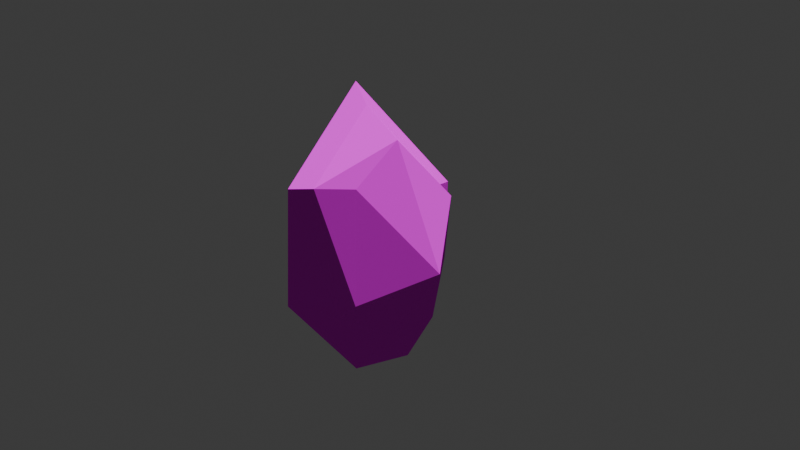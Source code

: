 # Source: Piedra_2.blend  (saved by Blender 5.2.45; exported with 4.5.12 LTS)
import bpy
from mathutils import Matrix  # noqa: F401  (used for matrix-valued properties, if any)

bpy.ops.wm.read_factory_settings(use_empty=True)
scene = bpy.context.scene
scene.name = 'Scene'

# ---- collections
col_collection = bpy.data.collections.new('Collection'); scene.collection.children.link(col_collection)

# ---- images (referenced by path relative to the original .blend; pixels are not part of the script)
import os
ASSET_DIR = os.environ.get("B2B_ASSET_DIR", "")  # directory of the original .blend (textures are referenced by path, not embedded)
HERE = os.path.dirname(os.path.abspath(__file__))  # packed textures are extracted next to this script under _unpacked/

def load_image(name, relpath, width, height, colorspace="sRGB"):
    """Load a texture the original file referenced (path relative to the .blend, or extracted next to this script)."""
    p = next((c for c in (os.path.join(HERE, relpath), os.path.join(ASSET_DIR, relpath)) if relpath and os.path.exists(c)), "")
    if p:
        img = bpy.data.images.load(p, check_existing=True)
        img.name = name
    else:  # same state as the original file: an image datablock whose file is absent (Cycles renders it pink)
        img = bpy.data.images.new(name, width, height)
        img.source = "FILE"
        img.filepath = "//" + (relpath or name)
    img.colorspace_settings.name = colorspace
    return img
img_piedra_2_textura_png = load_image('piedra 2 textura.png', 'piedra 2 textura.png', 1024, 1024, 'sRGB')

# ---- materials (node trees are filled in below, after node groups)
mat_material_001 = bpy.data.materials.new('Material.001')

# ---- material node trees
mat_material_001.use_nodes = True; mat_material_001.node_tree.nodes.clear()
_N = mat_material_001.node_tree.nodes; _L = mat_material_001.node_tree.links
n0 = _N.new('ShaderNodeBsdfPrincipled'); n0.name = 'Principled BSDF'; n0.location = (-200, 100)
n0.inputs[1].default_value = 0.3036
n0.inputs[2].default_value = 1.0
n0.inputs[3].default_value = 1.0
n0.inputs[10].default_value = 0.005
n1 = _N.new('ShaderNodeOutputMaterial'); n1.name = 'Material Output'; n1.location = (200, 100)
n2 = _N.new('ShaderNodeTexImage'); n2.name = 'Image Texture'; n2.location = (-490, 80)
n2.image = img_piedra_2_textura_png
_L.new(n0.outputs[0], n1.inputs[0])
_L.new(n2.outputs[0], n0.inputs[0])
n1.is_active_output = True

# ---- world
world_world = bpy.data.worlds.new('World'); scene.world = world_world
world_world.use_nodes = True; world_world.node_tree.nodes.clear()
_N = world_world.node_tree.nodes; _L = world_world.node_tree.links
n0 = _N.new('ShaderNodeOutputWorld'); n0.name = 'World Output'; n0.location = (200, 100)
n1 = _N.new('ShaderNodeBackground'); n1.name = 'Background'; n1.location = (-200, 100)
n1.inputs[0].default_value = (0.05088, 0.05088, 0.05088, 1.0)
_L.new(n1.outputs[0], n0.inputs[0])
n0.is_active_output = True
world_world.color = (0.05088, 0.05088, 0.05088)
world_world.sun_shadow_jitter_overblur = 0.0

# ---- cameras
cam_camera = bpy.data.cameras.new('Camera')

# ---- lights
light_sun = bpy.data.lights.new('Sun', 'SUN')
light_sun.energy = 5.61

# ---- meshes
me_icosphere = bpy.data.meshes.new('Icosphere')
me_icosphere.from_pydata([(-0.02105, 0.01464, -0.7893), (-0.2702, -0.6077, -0.3554), (-0.6892, -0.00848, -0.3467), (-0.2135, 0.6942, -0.3546), (0.5629, 0.4328, -0.3467), (-0.7236, -0.5257, 0.4472), (-0.5371, 0.3366, 0.3497), (0.288, 1.037, 0.2893), (0.8944, 0.0, 0.4472), (-0.01549, -0.005726, 1.108), (0.8025, -0.2828, -0.03385), (0.2073, -0.9401, -0.4407), (0.434, -0.3153, -0.6685), (0.7236, -0.1049, -0.4472), (0.567, -1.168, -0.05294), (0.7656, -0.7298, 0.3968), (0.2766, -0.628, 0.7454), (-0.1238, -0.7206, 0.4472), (0.7741, -0.1807, 0.4392), (-0.1534, -0.8546, -0.268), (-0.496, -0.6048, 0.4497), (0.05454, -0.2099, 0.9572)], [], [(0, 1, 2), (0, 2, 3), (0, 3, 4), (2, 1, 5), (3, 2, 6), (4, 3, 7), (2, 5, 6), (3, 6, 7), (4, 7, 8), (6, 5, 9), (7, 6, 9), (8, 7, 9), (10, 11, 12, 13), (14, 15, 16, 17), (10, 15, 14, 11), (13, 12, 0, 4), (0, 12, 11, 1), (10, 13, 4, 8), (10, 8, 18, 15), (1, 11, 14, 19), (19, 14, 17, 20), (20, 17, 16, 21), (21, 18, 8, 9), (16, 15, 18, 21), (5, 20, 21, 9), (1, 19, 20, 5)])
_uv = me_icosphere.uv_layers.new(name='UVMap')
_uv.uv.foreach_set('vector', [0.5422, 0.7472, 0.3593, 0.7758, 0.4012, 0.5846, 0.4189, 0.123, 0.5422, 0.2602, 0.3373, 0.3149, 0.4189, 0.123, 0.3373, 0.3149, 0.2336, 0.1392, 0.4012, 0.5846, 0.3593, 0.7758, 0.208, 0.6704, 0.3373, 0.3149, 0.4012, 0.5846, 0.2254, 0.4893, 0.2336, 0.1392, 0.3373, 0.3149, 0.1148, 0.2819, 0.4012, 0.5846, 0.208, 0.6704, 0.2254, 0.4893, 0.3373, 0.3149, 0.2254, 0.4893, 0.1148, 0.2819, 0.7557, 0.9823, 0.9821, 0.8999, 0.6834, 0.7084, 0.2254, 0.4893, 0.208, 0.6704, 0.0001279, 0.5679, 0.1148, 0.2819, 0.2254, 0.4893, 0.0001279, 0.5679, 0.6834, 0.7084, 0.9821, 0.8999, 0.9799, 0.5557, 0.5039, 0.5391, 0.4817, 0.2492, 0.3478, 0.3837, 0.369, 0.4995, 0.6226, 0.2968, 0.6625, 0.4709, 0.8176, 0.4633, 0.8681, 0.3324, 0.5039, 0.5391, 0.6625, 0.4709, 0.6226, 0.2968, 0.4817, 0.2492, 0.2592, 0.01398, 0.3563, 0.0001279, 0.4189, 0.123, 0.2336, 0.1392, 0.5422, 0.7472, 0.5128, 0.8871, 0.3448, 0.9176, 0.3593, 0.7758, 0.5765, 0.8456, 0.6051, 0.9758, 0.7557, 0.9823, 0.6834, 0.7084, 0.5039, 0.5391, 0.6834, 0.7084, 0.6813, 0.6372, 0.6625, 0.4709, 0.3593, 0.7758, 0.3448, 0.9176, 0.2307, 0.9999, 0.3131, 0.8302, 0.3131, 0.8302, 0.2307, 0.9999, 0.1359, 0.7833, 0.1827, 0.7114, 0.1827, 0.7114, 0.1359, 0.7833, 0.008482, 0.7648, 0.005478, 0.6354, 0.9186, 0.5266, 0.6813, 0.6372, 0.6834, 0.7084, 0.9799, 0.5557, 0.8176, 0.4633, 0.6625, 0.4709, 0.6813, 0.6372, 0.9186, 0.5266, 0.208, 0.6704, 0.1827, 0.7114, 0.005478, 0.6354, 0.0001279, 0.5679, 0.3593, 0.7758, 0.3131, 0.8302, 0.1827, 0.7114, 0.208, 0.6704])
me_icosphere.materials.append(mat_material_001)
me_icosphere.update()

# ---- objects
ob_icosphere = bpy.data.objects.new('Icosphere', me_icosphere)
ob_camera = bpy.data.objects.new('Camera', cam_camera)
ob_sun = bpy.data.objects.new('Sun', light_sun)

# ---- transforms, parenting, visibility, modifiers, constraints
ob_icosphere.location = (0.0, 0.0, 0.0)
ob_icosphere.rotation_euler = (0.0, 0.0, 6.458)
ob_icosphere.scale = (1.029, 0.8665, 1.521)
ob_camera.location = (0.0, -10.96, 1.683)
ob_camera.rotation_euler = (1.442, 1.033e-06, -0.03807)
ob_sun.location = (0.0, 0.0, 4.988)

# ---- collection membership
col_collection.objects.link(ob_icosphere)
col_collection.objects.link(ob_camera)
col_collection.objects.link(ob_sun)

# ---- scene / render settings (as saved in the file)
scene.camera = ob_camera
scene.frame_start = 1; scene.frame_end = 180; scene.frame_set(190)
scene.render.engine = 'BLENDER_EEVEE_NEXT'
scene.render.image_settings.file_format = 'FFMPEG'
scene.render.image_settings.color_mode = 'RGB'
scene.render.fps = 60
scene.render.use_border = True
scene.render.bake_bias = 0.0
scene.render.bake_samples = 0
scene.render.compositor_device = 'GPU'
scene.eevee.use_volume_custom_range = False
scene.eevee.fast_gi_thickness_near = 0.1
scene.eevee.fast_gi_thickness_far = 0.0
scene.eevee.ray_tracing_options.screen_trace_thickness = 0.1
bpy.context.view_layer.update()
